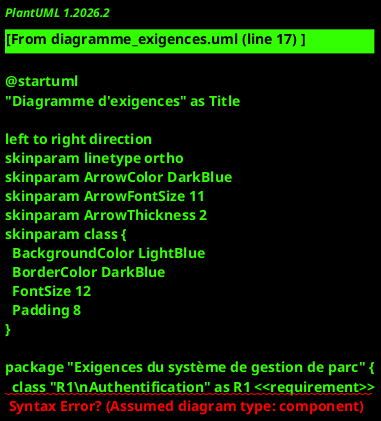

The diagram above was rendered by PlantUML. Its source (embedded in the PNG):
@startuml
"Diagramme d'exigences" as Title

left to right direction
skinparam linetype ortho
skinparam ArrowColor DarkBlue
skinparam ArrowFontSize 11
skinparam ArrowThickness 2
skinparam class {
  BackgroundColor LightBlue
  BorderColor DarkBlue
  FontSize 12
  Padding 8
}

package "Exigences du système de gestion de parc" {
  class "R1\nAuthentification" as R1 <<requirement>>
  class "R2\nIdentités" as R2 <<requirement>>
  class "R3\nDéploiement" as R3 <<requirement>>
  class "R4\nSécurité" as R4 <<requirement>>
  class "R5\nCorrectifs" as R5 <<requirement>>
  class "R6\nReporting" as R6 <<requirement>>
}

' Organiser la disposition pour réduire les chevauchements
R1 -[hidden]-> R2
R2 -[hidden]-> R3
R3 -[hidden]-> R4
R4 -[hidden]-> R5
R5 -[hidden]-> R6

' Relations visibles avec labels et couleurs
R2 -[#0000CC,thickness=2]-> R1 : refine
R3 -[#006600,thickness=2]-> R1 : satisfy
R4 -[#CC0000,thickness=2]-> R1 : satisfy
R5 -[#CC6600,thickness=2]-> R4 : derive
R6 -[#6600CC,thickness=2]-> R2 : satisfy
R6 -[#006699,thickness=2]-> R3 : verify

note right of R1
  Authentification via Kerberos/LDAP
  et gestion des sessions utilisateur.
end note

note left of R3
  Déploiement idempotent sur WinRM/SSH
  depuis un orchestrateur Ansible.
end note

note bottom of R6
  Inventaire des postes, RAM, CPU, logiciel,
  suivi de conformité et rapports.
end note

@enduml